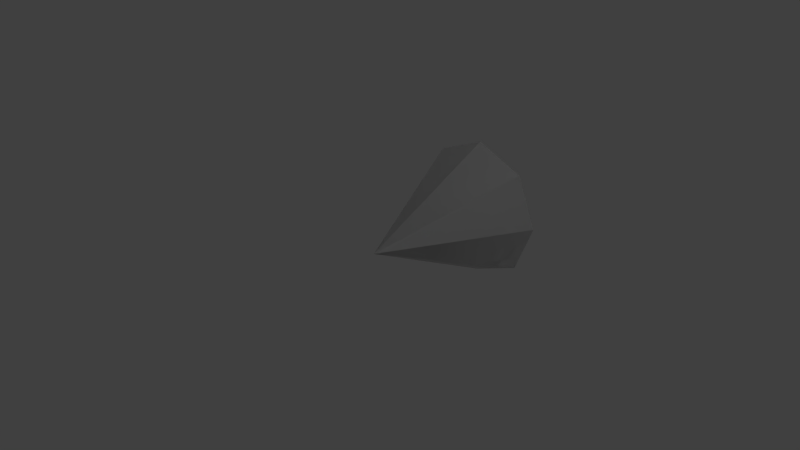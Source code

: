 # Source: BotWave.blend  (saved by Blender 2.77.0; exported with 4.5.12 LTS)
import bpy
from mathutils import Matrix  # noqa: F401  (used for matrix-valued properties, if any)

bpy.ops.wm.read_factory_settings(use_empty=True)
scene = bpy.context.scene
scene.name = 'Scene'

# ---- collections
col_collection_1 = bpy.data.collections.new('Collection 1'); scene.collection.children.link(col_collection_1)

# ---- world
world_world = bpy.data.worlds.new('World'); scene.world = world_world
world_world.color = (0.05088, 0.05088, 0.05088)
world_world.use_sun_shadow = False
world_world.sun_shadow_jitter_overblur = 0.0
world_world.cycles.sampling_method = 'MANUAL'

# ---- cameras
cam_camera = bpy.data.cameras.new('Camera')
cam_camera.clip_end = 100.0
cam_camera.lens = 35.0
cam_camera.sensor_width = 32.0
cam_camera.sensor_height = 18.0
cam_camera.ortho_scale = 7.314
cam_camera.dof.focus_distance = 0.0
cam_camera.dof.aperture_fstop = 128.0

# ---- lights
light_lamp = bpy.data.lights.new('Lamp', 'POINT')
light_lamp.transmission_factor = 0.0
light_lamp.cutoff_distance = 30.0
light_lamp.energy = 100.0
light_lamp.shadow_buffer_clip_start = 1.001
light_lamp.shadow_soft_size = 0.1
light_lamp.shadow_maximum_resolution = 0.006
light_lamp.use_absolute_resolution = True

# ---- meshes
me_cone = bpy.data.meshes.new('Cone')
me_cone.from_pydata([(0.0, 2.0, 1.0), (0.7071, 2.0, 0.7071), (1.0, 2.0, -2.384e-07), (0.7071, 2.0, -0.7071), (-8.742e-08, 2.0, -1.0), (0.0, 0.0, 0.0), (-0.7071, 2.0, -0.7071), (-1.0, 2.0, -1.192e-07), (-0.7071, 2.0, 0.7071), (0.0, 2.0, 1.0), (0.7071, 2.0, 0.7071), (1.0, 2.0, -2.384e-07), (0.7071, 2.0, -0.7071), (-8.742e-08, 2.0, -1.0), (0.0, 0.0, 0.0), (-0.7071, 2.0, -0.7071), (-1.0, 2.0, -1.192e-07), (-0.7071, 2.0, 0.7071)], [], [(0, 5, 1), (1, 5, 2), (2, 5, 3), (3, 5, 4), (4, 5, 6), (6, 5, 7), (7, 5, 8), (8, 5, 0), (9, 10, 14), (10, 11, 14), (11, 12, 14), (12, 13, 14), (13, 15, 14), (15, 16, 14), (16, 17, 14), (17, 9, 14)])
_uv = me_cone.uv_layers.new(name='UVMap')
_uv.uv.foreach_set('vector', [0.5, 1.0, 0.5, 0.5, 0.8536, 0.8536, 0.8536, 0.8536, 0.5, 0.5, 1.0, 0.5, 1.0, 0.5, 0.5, 0.5, 0.8536, 0.1464, 0.8536, 0.1464, 0.5, 0.5, 0.5, 0.0, 0.5, 0.0, 0.5, 0.5, 0.1464, 0.1464, 0.1464, 0.1464, 0.5, 0.5, 0.0, 0.5, 0.0, 0.5, 0.5, 0.5, 0.1464, 0.8536, 0.1464, 0.8536, 0.5, 0.5, 0.5, 1.0, 0.5, 1.0, 0.8536, 0.8536, 0.5, 0.5, 0.8536, 0.8536, 1.0, 0.5, 0.5, 0.5, 1.0, 0.5, 0.8536, 0.1464, 0.5, 0.5, 0.8536, 0.1464, 0.5, 0.0, 0.5, 0.5, 0.5, 0.0, 0.1464, 0.1464, 0.5, 0.5, 0.1464, 0.1464, 0.0, 0.5, 0.5, 0.5, 0.0, 0.5, 0.1464, 0.8536, 0.5, 0.5, 0.1464, 0.8536, 0.5, 1.0, 0.5, 0.5])
me_cone.use_remesh_preserve_volume = False
me_cone.use_remesh_preserve_attributes = False
me_cone.use_mirror_vertex_groups = False
me_cone.update()

# ---- objects
ob_cone = bpy.data.objects.new('Cone', me_cone)
ob_lamp = bpy.data.objects.new('Lamp', light_lamp)
ob_camera = bpy.data.objects.new('Camera', cam_camera)

# ---- transforms, parenting, visibility, modifiers, constraints
ob_cone.location = (0.0, 0.0, 0.0)
ob_cone.lineart.crease_threshold = 0.0
ob_lamp.location = (4.076, 1.005, 5.904)
ob_lamp.rotation_euler = (0.6503, 0.05522, 1.866)
ob_lamp.lock_rotations_4d = False
ob_lamp.empty_display_type = 'ARROWS'
ob_lamp.color = (0.0, 0.0, 0.0, 0.0)
ob_lamp.lineart.crease_threshold = 0.0
ob_camera.location = (7.481, -6.508, 5.344)
ob_camera.rotation_euler = (1.109, 0.01082, 0.8149)
ob_camera.lock_rotations_4d = False
ob_camera.empty_display_type = 'ARROWS'
ob_camera.color = (0.0, 0.0, 0.0, 0.0)
ob_camera.display_type = 'WIRE'
ob_camera.lineart.crease_threshold = 0.0

# ---- collection membership
col_collection_1.objects.link(ob_cone)
col_collection_1.objects.link(ob_lamp)
col_collection_1.objects.link(ob_camera)

# ---- scene / render settings (as saved in the file)
scene.camera = ob_camera
scene.frame_start = 1; scene.frame_end = 250; scene.frame_set(1)
scene.render.engine = 'BLENDER_EEVEE_NEXT'
scene.render.resolution_percentage = 50
scene.render.dither_intensity = 0.0
scene.cycles.use_denoising = False
scene.cycles.samples = 128
scene.cycles.sampling_pattern = 'TABULATED_SOBOL'
scene.cycles.light_sampling_threshold = 0.0
scene.cycles.use_adaptive_sampling = False
scene.cycles.use_light_tree = False
scene.cycles.blur_glossy = 0.0
scene.cycles.sample_clamp_indirect = 0.0
scene.view_settings.view_transform = 'Standard'
bpy.context.view_layer.update()
